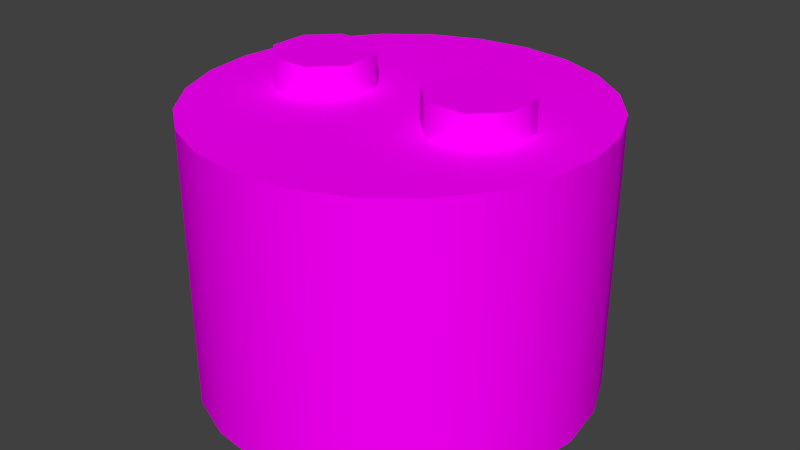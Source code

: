 # Source: battery.blend  (saved by Blender 2.76.0; exported with 4.5.12 LTS)
import bpy
from mathutils import Matrix  # noqa: F401  (used for matrix-valued properties, if any)

bpy.ops.wm.read_factory_settings(use_empty=True)
scene = bpy.context.scene
scene.name = 'Scene'

# ---- collections
col_collection_1 = bpy.data.collections.new('Collection 1'); scene.collection.children.link(col_collection_1)

# ---- images (referenced by path relative to the original .blend; pixels are not part of the script)
import os
ASSET_DIR = os.environ.get("B2B_ASSET_DIR", "")  # directory of the original .blend (textures are referenced by path, not embedded)
HERE = os.path.dirname(os.path.abspath(__file__))  # packed textures are extracted next to this script under _unpacked/

def load_image(name, relpath, width, height, colorspace="sRGB"):
    """Load a texture the original file referenced (path relative to the .blend, or extracted next to this script)."""
    p = next((c for c in (os.path.join(HERE, relpath), os.path.join(ASSET_DIR, relpath)) if relpath and os.path.exists(c)), "")
    if p:
        img = bpy.data.images.load(p, check_existing=True)
        img.name = name
    else:  # same state as the original file: an image datablock whose file is absent (Cycles renders it pink)
        img = bpy.data.images.new(name, width, height)
        img.source = "FILE"
        img.filepath = "//" + (relpath or name)
    img.colorspace_settings.name = colorspace
    return img
img_battery_png = load_image('battery.png', 'battery.png', 1024, 1024, 'sRGB')

# ---- materials (node trees are filled in below, after node groups)
mat_battery = bpy.data.materials.new('battery')
mat_battery.alpha_threshold = 0.0
mat_battery.roughness = 0.5
mat_battery.line_color = (0.0, 0.0, 0.0, 1.0)

# ---- material node trees
mat_battery.use_nodes = True; mat_battery.node_tree.nodes.clear()
_N = mat_battery.node_tree.nodes; _L = mat_battery.node_tree.links
n0 = _N.new('ShaderNodeOutputMaterial'); n0.name = 'Material Output'; n0.location = (300, 300)
n1 = _N.new('ShaderNodeBsdfDiffuse'); n1.name = 'Diffuse BSDF'; n1.location = (10, 300)
n2 = _N.new('ShaderNodeTexImage'); n2.name = 'Image Texture'; n2.location = (-180, 300)
n2.width = 140
n2.image = img_battery_png
_L.new(n1.outputs[0], n0.inputs[0])
_L.new(n2.outputs[0], n1.inputs[0])
n0.is_active_output = True

# ---- world
world_world = bpy.data.worlds.new('World'); scene.world = world_world
world_world.color = (0.05088, 0.05088, 0.05088)
world_world.use_sun_shadow = False
world_world.sun_shadow_jitter_overblur = 0.0
world_world.cycles.sampling_method = 'NONE'
world_world.cycles.sample_map_resolution = 256

# ---- meshes
me_cylinder = bpy.data.meshes.new('Cylinder')
me_cylinder.from_pydata([(0.0, 0.1259, 0.0), (0.0, 0.1259, 0.1748), (0.03257, 0.1216, 0.0), (0.03257, 0.1216, 0.1748), (0.06293, 0.109, 0.0), (0.06293, 0.109, 0.1748), (0.08899, 0.08899, 0.0), (0.08899, 0.08899, 0.1748), (0.109, 0.06293, 0.0), (0.109, 0.06293, 0.1748), (0.1216, 0.03257, 0.0), (0.1216, 0.03257, 0.1748), (0.1259, 9.501e-09, 0.0), (0.1259, 9.501e-09, 0.1748), (0.1216, -0.03257, 0.0), (0.1216, -0.03257, 0.1748), (0.109, -0.06293, 0.0), (0.109, -0.06293, 0.1748), (0.08899, -0.08899, 0.0), (0.08899, -0.08899, 0.1748), (0.06293, -0.109, 0.0), (0.06293, -0.109, 0.1748), (0.03257, -0.1216, 0.0), (0.03257, -0.1216, 0.1748), (4.901e-08, -0.1259, 0.0), (4.901e-08, -0.1259, 0.1748), (-0.03257, -0.1216, 0.0), (-0.03257, -0.1216, 0.1748), (-0.06293, -0.109, 0.0), (-0.06293, -0.109, 0.1748), (-0.08899, -0.08899, 0.0), (-0.08899, -0.08899, 0.1748), (-0.109, -0.06293, 0.0), (-0.109, -0.06293, 0.1748), (-0.1216, -0.03257, 0.0), (-0.1216, -0.03257, 0.1748), (-0.1259, -5.851e-08, 0.0), (-0.1259, -5.851e-08, 0.1748), (-0.1216, 0.03257, 0.0), (-0.1216, 0.03257, 0.1748), (-0.109, 0.06293, 0.0), (-0.109, 0.06293, 0.1748), (-0.08899, 0.08899, 0.0), (-0.08899, 0.08899, 0.1748), (-0.06293, 0.109, 0.0), (-0.06293, 0.109, 0.1748), (-0.03257, 0.1216, 0.0), (-0.03257, 0.1216, 0.1748), (-0.02602, -0.01499, 0.194), (-0.0425, -0.03147, 0.194), (-0.0425, 0.02675, 0.194), (-0.02602, 0.01028, 0.194), (-0.08424, 0.01028, 0.194), (-0.06777, 0.02675, 0.194), (-0.06777, -0.03147, 0.194), (-0.08424, -0.01499, 0.194), (-0.0425, -0.03147, 0.1739), (-0.02602, -0.01499, 0.1739), (-0.02602, 0.01028, 0.1739), (-0.0425, 0.02675, 0.1739), (-0.06777, 0.02675, 0.1739), (-0.08424, 0.01028, 0.1739), (-0.08424, -0.01499, 0.1739), (-0.06777, -0.03147, 0.1739), (0.04303, -0.03147, 0.1739), (0.02656, -0.01499, 0.1739), (0.02656, 0.01028, 0.1739), (0.04303, 0.02675, 0.1739), (0.0683, 0.02675, 0.1739), (0.08478, 0.01028, 0.1739), (0.08478, -0.01499, 0.1739), (0.0683, -0.03147, 0.1739), (0.02656, -0.01499, 0.194), (0.04303, -0.03147, 0.194), (0.04303, 0.02675, 0.194), (0.02656, 0.01028, 0.194), (0.08478, 0.01028, 0.194), (0.0683, 0.02675, 0.194), (0.0683, -0.03147, 0.194), (0.08478, -0.01499, 0.194), (0.0, 0.1259, 0.0), (0.03257, 0.1216, 0.0), (0.03257, 0.1216, 0.1748), (0.0, 0.1259, 0.1748), (0.06293, 0.109, 0.0), (0.06293, 0.109, 0.1748), (0.08899, 0.08899, 0.0), (0.08899, 0.08899, 0.1748), (0.109, 0.06293, 0.0), (0.109, 0.06293, 0.1748), (0.1216, 0.03257, 0.0), (0.1216, 0.03257, 0.1748), (0.1259, 9.501e-09, 0.0), (0.1259, 9.501e-09, 0.1748), (0.1216, -0.03257, 0.0), (0.1216, -0.03257, 0.1748), (0.109, -0.06293, 0.0), (0.109, -0.06293, 0.1748), (0.08899, -0.08899, 0.0), (0.08899, -0.08899, 0.1748), (0.06293, -0.109, 0.0), (0.06293, -0.109, 0.1748), (0.03257, -0.1216, 0.0), (0.03257, -0.1216, 0.1748), (4.901e-08, -0.1259, 0.0), (4.901e-08, -0.1259, 0.1748), (-0.03257, -0.1216, 0.0), (-0.03257, -0.1216, 0.1748), (-0.06293, -0.109, 0.0), (-0.06293, -0.109, 0.1748), (-0.08899, -0.08899, 0.0), (-0.08899, -0.08899, 0.1748), (-0.109, -0.06293, 0.0), (-0.109, -0.06293, 0.1748), (-0.1216, -0.03257, 0.0), (-0.1216, -0.03257, 0.1748), (-0.1259, -5.851e-08, 0.0), (-0.1259, -5.851e-08, 0.1748), (-0.1216, 0.03257, 0.0), (-0.1216, 0.03257, 0.1748), (-0.109, 0.06293, 0.0), (-0.109, 0.06293, 0.1748), (-0.08899, 0.08899, 0.0), (-0.08899, 0.08899, 0.1748), (-0.06293, 0.109, 0.0), (-0.06293, 0.109, 0.1748), (-0.03257, 0.1216, 0.0), (-0.03257, 0.1216, 0.1748), (-0.02602, 0.01028, 0.194), (-0.02602, -0.01499, 0.194), (-0.06777, 0.02675, 0.194), (-0.0425, 0.02675, 0.194), (-0.0425, -0.03147, 0.194), (-0.06777, -0.03147, 0.194), (-0.08424, -0.01499, 0.194), (-0.08424, 0.01028, 0.194), (0.04303, -0.03147, 0.194), (0.02656, -0.01499, 0.194), (0.02656, 0.01028, 0.194), (0.04303, 0.02675, 0.194), (0.0683, 0.02675, 0.194), (0.08478, 0.01028, 0.194), (0.08478, -0.01499, 0.194), (0.0683, -0.03147, 0.194)], [], [(83, 82, 81), (82, 85, 84), (85, 87, 86), (87, 89, 88), (89, 91, 90), (91, 93, 92), (93, 95, 94), (95, 97, 96), (97, 99, 98), (99, 101, 100), (101, 103, 102), (103, 105, 104), (105, 107, 106), (107, 109, 108), (109, 111, 110), (111, 113, 112), (113, 115, 114), (115, 117, 116), (117, 119, 118), (119, 121, 120), (121, 123, 122), (123, 125, 124), (37, 21, 5), (47, 83, 80), (125, 47, 126), (14, 30, 6), (135, 61, 62), (56, 57, 48), (58, 59, 131), (60, 61, 135), (54, 134, 62), (131, 59, 60), (50, 52, 133), (48, 57, 58), (54, 63, 56), (136, 64, 71), (79, 70, 69), (140, 138, 142), (77, 68, 67), (136, 72, 65), (67, 66, 75), (69, 68, 77), (71, 70, 79), (75, 66, 65), (80, 83, 81), (81, 82, 84), (84, 85, 86), (86, 87, 88), (88, 89, 90), (90, 91, 92), (92, 93, 94), (94, 95, 96), (96, 97, 98), (98, 99, 100), (100, 101, 102), (102, 103, 104), (104, 105, 106), (106, 107, 108), (108, 109, 110), (110, 111, 112), (112, 113, 114), (114, 115, 116), (116, 117, 118), (118, 119, 120), (120, 121, 122), (122, 123, 124), (5, 3, 1), (1, 127, 5), (45, 43, 41), (41, 39, 37), (37, 35, 29), (33, 31, 29), (29, 27, 25), (25, 23, 21), (21, 19, 17), (17, 15, 13), (13, 11, 9), (9, 7, 5), (5, 127, 45), (45, 41, 5), (35, 33, 29), (29, 25, 21), (21, 17, 13), (13, 9, 5), (5, 41, 37), (37, 29, 21), (21, 13, 5), (126, 47, 80), (124, 125, 126), (46, 0, 2), (2, 4, 6), (6, 8, 14), (10, 12, 14), (14, 16, 18), (18, 20, 14), (22, 24, 26), (26, 28, 30), (30, 32, 34), (34, 36, 38), (38, 40, 46), (42, 44, 46), (46, 2, 6), (8, 10, 14), (14, 20, 22), (22, 26, 30), (30, 34, 46), (40, 42, 46), (46, 6, 30), (14, 22, 30), (34, 38, 46), (134, 135, 62), (49, 56, 48), (51, 58, 131), (130, 60, 135), (63, 54, 62), (130, 131, 60), (133, 132, 129), (129, 128, 50), (50, 53, 52), (52, 55, 133), (133, 129, 50), (51, 48, 58), (49, 54, 56), (78, 136, 71), (76, 79, 69), (73, 143, 142), (142, 141, 140), (140, 139, 138), (138, 137, 73), (73, 142, 138), (74, 77, 67), (64, 136, 65), (74, 67, 75), (76, 69, 77), (78, 71, 79), (72, 75, 65)])
me_cylinder.polygons.foreach_set('use_smooth', [True] * 136)
_uv = me_cylinder.uv_layers.new(name='UVMap')
_uv.uv.foreach_set('vector', [0.4356, 0.62, 0.5483, 0.62, 0.5483, 0.0, 0.5483, 0.62, 0.6533, 0.62, 0.6533, 0.0, 0.6533, 0.62, 0.7436, 0.62, 0.7436, 0.0, 0.7436, 0.62, 0.8128, 0.62, 0.8128, 0.0, 0.8128, 0.62, 0.8563, 0.62, 0.8563, 0.0, 0.8563, 0.62, 0.8711, 0.62, 0.8711, 2.603e-07, 0.8728, 0.6201, 0.8579, 0.6201, 0.8579, 2.603e-07, 0.8579, 0.6201, 0.8143, 0.6201, 0.8143, 2.603e-07, 0.8143, 0.6201, 0.745, 0.6201, 0.745, 2.603e-07, 0.745, 0.6201, 0.6546, 0.6201, 0.6546, 2.603e-07, 0.6546, 0.6201, 0.5493, 0.6201, 0.5493, 2.603e-07, 0.5493, 0.6201, 0.4364, 0.6201, 0.4364, 2.603e-07, 0.4364, 0.6201, 0.3234, 0.6201, 0.3234, 2.603e-07, 0.3234, 0.6201, 0.2182, 0.6201, 0.2182, 2.603e-07, 0.2182, 0.6201, 0.1278, 0.6201, 0.1278, 2.603e-07, 0.1278, 0.6201, 0.05847, 0.6201, 0.05847, 2.603e-07, 0.05847, 0.6201, 0.01487, 0.6201, 0.01487, 2.603e-07, 0.01487, 0.6201, 0.0, 0.6201, 0.0, 2.603e-07, 0.0, 0.62, 0.01484, 0.62, 0.01484, 0.0, 0.01484, 0.62, 0.05835, 0.62, 0.05835, 0.0, 0.05835, 0.62, 0.1276, 0.62, 0.1276, 0.0, 0.1276, 0.62, 0.2178, 0.62, 0.2178, 0.0, 0.006128, 0.8533, 0.2191, 0.7303, 0.2191, 0.9762, 0.3228, 0.62, 0.4356, 0.62, 0.4356, 0.0, 0.2178, 0.62, 0.3228, 0.62, 0.3228, 0.0, 0.5964, 0.8171, 0.3652, 0.7552, 0.5607, 0.9506, 0.1627, 0.9264, 0.1627, 0.8639, 0.1356, 0.8639, 0.6228, 0.6302, 0.5784, 0.6302, 0.5784, 0.6843, 0.5784, 0.6302, 0.6228, 0.6302, 0.6228, 0.6843, 0.6908, 0.6302, 0.7352, 0.6302, 0.7352, 0.6843, 0.6908, 0.6843, 0.7352, 0.6843, 0.7352, 0.6302, 0.6301, 0.6824, 0.6301, 0.632, 0.6835, 0.632, 0.1627, 0.8429, 0.118, 0.8252, 0.1356, 0.7804, 0.1356, 0.9264, 0.1356, 0.8639, 0.1627, 0.8639, 0.6835, 0.6824, 0.6835, 0.632, 0.6301, 0.632, 0.2499, 0.682, 0.2499, 0.6337, 0.1891, 0.6337, 0.1356, 0.9264, 0.1356, 0.8639, 0.1627, 0.8639, 0.1627, 0.8429, 0.118, 0.8252, 0.1804, 0.7981, 0.1891, 0.682, 0.1891, 0.6337, 0.2499, 0.6337, 0.2542, 0.6854, 0.2994, 0.6854, 0.2994, 0.6303, 0.2542, 0.6303, 0.2994, 0.6303, 0.2994, 0.6854, 0.1396, 0.6303, 0.1848, 0.6303, 0.1848, 0.6854, 0.1848, 0.6303, 0.1396, 0.6303, 0.1396, 0.6854, 0.1627, 0.9264, 0.1627, 0.8639, 0.1356, 0.8639, 0.4356, 0.0, 0.4356, 0.62, 0.5483, 0.0, 0.5483, 0.0, 0.5483, 0.62, 0.6533, 0.0, 0.6533, 0.0, 0.6533, 0.62, 0.7436, 0.0, 0.7436, 0.0, 0.7436, 0.62, 0.8128, 0.0, 0.8128, 0.0, 0.8128, 0.62, 0.8563, 0.0, 0.8563, 0.0, 0.8563, 0.62, 0.8711, 2.603e-07, 0.8728, 2.603e-07, 0.8728, 0.6201, 0.8579, 2.603e-07, 0.8579, 2.603e-07, 0.8579, 0.6201, 0.8143, 2.603e-07, 0.8143, 2.603e-07, 0.8143, 0.6201, 0.745, 2.603e-07, 0.745, 2.603e-07, 0.745, 0.6201, 0.6546, 2.603e-07, 0.6546, 2.603e-07, 0.6546, 0.6201, 0.5493, 2.603e-07, 0.5493, 2.603e-07, 0.5493, 0.6201, 0.4364, 2.603e-07, 0.4364, 2.603e-07, 0.4364, 0.6201, 0.3234, 2.603e-07, 0.3234, 2.603e-07, 0.3234, 0.6201, 0.2182, 2.603e-07, 0.2182, 2.603e-07, 0.2182, 0.6201, 0.1278, 2.603e-07, 0.1278, 2.603e-07, 0.1278, 0.6201, 0.05847, 2.603e-07, 0.05847, 2.603e-07, 0.05847, 0.6201, 0.01487, 2.603e-07, 0.01487, 2.603e-07, 0.01487, 0.6201, 0.0, 2.603e-07, 0.0, 2.603e-07, 0.0, 0.62, 0.01484, 0.0, 0.01484, 0.0, 0.01484, 0.62, 0.05835, 0.0, 0.05835, 0.0, 0.05835, 0.62, 0.1276, 0.0, 0.1276, 0.0, 0.1276, 0.62, 0.2178, 0.0, 0.2191, 0.9762, 0.1849, 0.9904, 0.1481, 0.9953, 0.1481, 0.9953, 0.1114, 0.9904, 0.2191, 0.9762, 0.07712, 0.9762, 0.04771, 0.9537, 0.02515, 0.9243, 0.02515, 0.9243, 0.01097, 0.89, 0.006128, 0.8533, 0.006128, 0.8533, 0.01097, 0.8165, 0.07712, 0.7303, 0.02515, 0.7823, 0.04771, 0.7529, 0.07712, 0.7303, 0.07712, 0.7303, 0.1114, 0.7161, 0.1481, 0.7113, 0.1481, 0.7113, 0.1849, 0.7161, 0.2191, 0.7303, 0.2191, 0.7303, 0.2485, 0.7529, 0.2711, 0.7823, 0.2711, 0.7823, 0.2852, 0.8165, 0.2901, 0.8533, 0.2901, 0.8533, 0.2852, 0.89, 0.2711, 0.9243, 0.2711, 0.9243, 0.2485, 0.9537, 0.2191, 0.9762, 0.2191, 0.9762, 0.1114, 0.9904, 0.07712, 0.9762, 0.07712, 0.9762, 0.02515, 0.9243, 0.2191, 0.9762, 0.01097, 0.8165, 0.02515, 0.7823, 0.07712, 0.7303, 0.07712, 0.7303, 0.1481, 0.7113, 0.2191, 0.7303, 0.2191, 0.7303, 0.2711, 0.7823, 0.2901, 0.8533, 0.2901, 0.8533, 0.2711, 0.9243, 0.2191, 0.9762, 0.2191, 0.9762, 0.02515, 0.9243, 0.006128, 0.8533, 0.006128, 0.8533, 0.07712, 0.7303, 0.2191, 0.7303, 0.2191, 0.7303, 0.2901, 0.8533, 0.2191, 0.9762, 0.3228, 0.0, 0.3228, 0.62, 0.4356, 0.0, 0.2178, 0.0, 0.2178, 0.62, 0.3228, 0.0, 0.4272, 0.9864, 0.4629, 0.9911, 0.4987, 0.9864, 0.4987, 0.9864, 0.532, 0.9726, 0.5607, 0.9506, 0.5607, 0.9506, 0.5826, 0.922, 0.5964, 0.8171, 0.5964, 0.8887, 0.6011, 0.8529, 0.5964, 0.8171, 0.5964, 0.8171, 0.5826, 0.7838, 0.5607, 0.7552, 0.5607, 0.7552, 0.532, 0.7332, 0.5964, 0.8171, 0.4987, 0.7194, 0.4629, 0.7147, 0.4272, 0.7194, 0.4272, 0.7194, 0.3938, 0.7332, 0.3652, 0.7552, 0.3652, 0.7552, 0.3433, 0.7838, 0.3294, 0.8171, 0.3294, 0.8171, 0.3247, 0.8529, 0.3294, 0.8887, 0.3294, 0.8887, 0.3433, 0.922, 0.4272, 0.9864, 0.3652, 0.9506, 0.3938, 0.9726, 0.4272, 0.9864, 0.4272, 0.9864, 0.4987, 0.9864, 0.5607, 0.9506, 0.5826, 0.922, 0.5964, 0.8887, 0.5964, 0.8171, 0.5964, 0.8171, 0.532, 0.7332, 0.4987, 0.7194, 0.4987, 0.7194, 0.4272, 0.7194, 0.3652, 0.7552, 0.3652, 0.7552, 0.3294, 0.8171, 0.4272, 0.9864, 0.3433, 0.922, 0.3652, 0.9506, 0.4272, 0.9864, 0.4272, 0.9864, 0.5607, 0.9506, 0.3652, 0.7552, 0.5964, 0.8171, 0.4987, 0.7194, 0.3652, 0.7552, 0.3294, 0.8171, 0.3294, 0.8887, 0.4272, 0.9864, 0.1356, 0.9264, 0.1627, 0.9264, 0.1356, 0.8639, 0.6228, 0.6843, 0.6228, 0.6302, 0.5784, 0.6843, 0.5784, 0.6843, 0.5784, 0.6302, 0.6228, 0.6843, 0.6908, 0.6843, 0.6908, 0.6302, 0.7352, 0.6843, 0.6908, 0.6302, 0.6908, 0.6843, 0.7352, 0.6302, 0.6835, 0.6824, 0.6301, 0.6824, 0.6835, 0.632, 0.1356, 0.7804, 0.1627, 0.7804, 0.1804, 0.7981, 0.1804, 0.7981, 0.1804, 0.8252, 0.1627, 0.8429, 0.1627, 0.8429, 0.1356, 0.8429, 0.118, 0.8252, 0.118, 0.8252, 0.118, 0.7981, 0.1356, 0.7804, 0.1356, 0.7804, 0.1804, 0.7981, 0.1627, 0.8429, 0.1627, 0.9264, 0.1356, 0.9264, 0.1627, 0.8639, 0.6301, 0.6824, 0.6835, 0.6824, 0.6301, 0.632, 0.1891, 0.682, 0.2499, 0.682, 0.1891, 0.6337, 0.1627, 0.9264, 0.1356, 0.9264, 0.1627, 0.8639, 0.1356, 0.7804, 0.1627, 0.7804, 0.1804, 0.7981, 0.1804, 0.7981, 0.1804, 0.8252, 0.1627, 0.8429, 0.1627, 0.8429, 0.1356, 0.8429, 0.118, 0.8252, 0.118, 0.8252, 0.118, 0.7981, 0.1356, 0.7804, 0.1356, 0.7804, 0.1804, 0.7981, 0.118, 0.8252, 0.2499, 0.682, 0.1891, 0.682, 0.2499, 0.6337, 0.2542, 0.6303, 0.2542, 0.6854, 0.2994, 0.6303, 0.2542, 0.6854, 0.2542, 0.6303, 0.2994, 0.6854, 0.1396, 0.6854, 0.1396, 0.6303, 0.1848, 0.6854, 0.1848, 0.6854, 0.1848, 0.6303, 0.1396, 0.6854, 0.1356, 0.9264, 0.1627, 0.9264, 0.1356, 0.8639])
me_cylinder.materials.append(mat_battery)
me_cylinder.use_remesh_preserve_volume = False
me_cylinder.use_remesh_preserve_attributes = False
me_cylinder.use_mirror_vertex_groups = False
me_cylinder.update()

# ---- objects
ob_battery_mesh = bpy.data.objects.new('battery_mesh', me_cylinder)

# ---- transforms, parenting, visibility, modifiers, constraints
ob_battery_mesh.location = (0.0, 0.0, 0.0)
ob_battery_mesh.lineart.crease_threshold = 0.0

# ---- collection membership
col_collection_1.objects.link(ob_battery_mesh)

# ---- scene / render settings (as saved in the file)
scene.frame_start = 1; scene.frame_end = 1; scene.frame_set(1)
scene.render.engine = 'CYCLES'
scene.render.resolution_percentage = 50
scene.render.dither_intensity = 0.0
scene.cycles.use_denoising = False
scene.cycles.samples = 10
scene.cycles.sampling_pattern = 'TABULATED_SOBOL'
scene.cycles.light_sampling_threshold = 0.0
scene.cycles.use_adaptive_sampling = False
scene.cycles.use_light_tree = False
scene.cycles.blur_glossy = 0.0
scene.cycles.pixel_filter_type = 'GAUSSIAN'
scene.cycles.sample_clamp_indirect = 0.0
scene.view_settings.view_transform = 'Standard'
bpy.context.view_layer.update()

# ---- added for rendering (the .blend has no active camera and no usable light): camera, sun
cam_auto = bpy.data.cameras.new('AutoCamera')
cam_auto.lens = 50.0
cam_auto.sensor_width = 36.0
cam_auto.clip_end = 1000.0
ob_auto_camera = bpy.data.objects.new('AutoCamera', cam_auto)
scene.collection.objects.link(ob_auto_camera)
ob_auto_camera.location = (0.375066, -0.450079, 0.397038)
ob_auto_camera.rotation_euler = (1.09748, -7.21219e-08, 0.694738)
scene.camera = ob_auto_camera
light_auto_sun = bpy.data.lights.new('AutoSun', 'SUN')
light_auto_sun.energy = 3.0
light_auto_sun.angle = 0.0523599
ob_auto_sun = bpy.data.objects.new('AutoSun', light_auto_sun)
scene.collection.objects.link(ob_auto_sun)
ob_auto_sun.rotation_euler = (0.872665, 0.174533, 0.523599)
bpy.context.view_layer.update()
